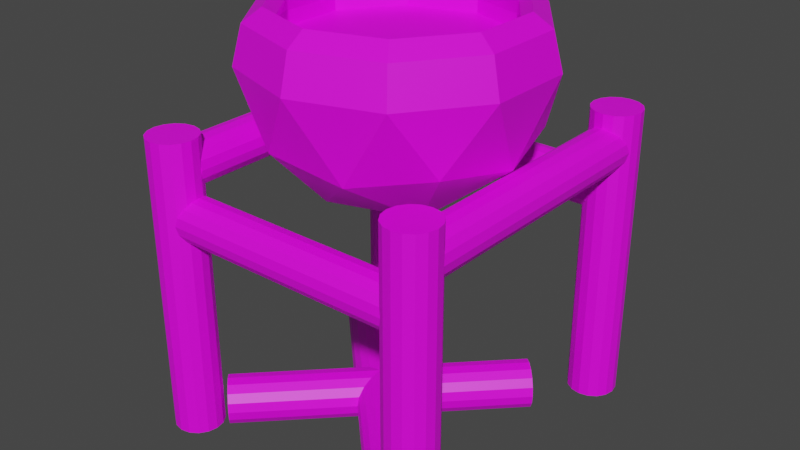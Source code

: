 # Source: SoupPot.blend  (saved by Blender 2.83.19; exported with 4.5.12 LTS)
import bpy
from mathutils import Matrix  # noqa: F401  (used for matrix-valued properties, if any)

bpy.ops.wm.read_factory_settings(use_empty=True)
scene = bpy.context.scene
scene.name = 'Scene'

# ---- collections
col_collection = bpy.data.collections.new('Collection'); scene.collection.children.link(col_collection)

# ---- images (referenced by path relative to the original .blend; pixels are not part of the script)
import os
ASSET_DIR = os.environ.get("B2B_ASSET_DIR", "")  # directory of the original .blend (textures are referenced by path, not embedded)
HERE = os.path.dirname(os.path.abspath(__file__))  # packed textures are extracted next to this script under _unpacked/

def load_image(name, relpath, width, height, colorspace="sRGB"):
    """Load a texture the original file referenced (path relative to the .blend, or extracted next to this script)."""
    p = next((c for c in (os.path.join(HERE, relpath), os.path.join(ASSET_DIR, relpath)) if relpath and os.path.exists(c)), "")
    if p:
        img = bpy.data.images.load(p, check_existing=True)
        img.name = name
    else:  # same state as the original file: an image datablock whose file is absent (Cycles renders it pink)
        img = bpy.data.images.new(name, width, height)
        img.source = "FILE"
        img.filepath = "//" + (relpath or name)
    img.colorspace_settings.name = colorspace
    return img
img_souppotuv_png = load_image('SoupPotUV.png', 'SoupPotUV.png', 1024, 1024, 'sRGB')

# ---- materials (node trees are filled in below, after node groups)
mat_material_001 = bpy.data.materials.new('Material.001')
mat_material_001.use_transparent_shadow = False

# ---- material node trees
mat_material_001.use_nodes = True; mat_material_001.node_tree.nodes.clear()
_N = mat_material_001.node_tree.nodes; _L = mat_material_001.node_tree.links
n0 = _N.new('ShaderNodeBsdfPrincipled'); n0.name = 'Principled BSDF'; n0.location = (10, 300)
n0.distribution = 'GGX'
n0.subsurface_method = 'BURLEY'
n0.inputs[3].default_value = 1.45
n0.inputs[27].default_value = (0.0, 0.0, 0.0, 1.0)
n0.inputs[28].default_value = 1.0
n1 = _N.new('ShaderNodeOutputMaterial'); n1.name = 'Material Output'; n1.location = (300, 300)
n2 = _N.new('ShaderNodeTexImage'); n2.name = 'Image Texture'; n2.location = (-280, 275)
n2.image = img_souppotuv_png
_L.new(n0.outputs[0], n1.inputs[0])
_L.new(n2.outputs[0], n0.inputs[0])
n1.is_active_output = True

# ---- world
world_world = bpy.data.worlds.new('World'); scene.world = world_world
world_world.use_nodes = True; world_world.node_tree.nodes.clear()
_N = world_world.node_tree.nodes; _L = world_world.node_tree.links
n0 = _N.new('ShaderNodeOutputWorld'); n0.name = 'World Output'; n0.location = (300, 300)
n1 = _N.new('ShaderNodeBackground'); n1.name = 'Background'; n1.location = (10, 300)
n1.inputs[0].default_value = (0.05088, 0.05088, 0.05088, 1.0)
_L.new(n1.outputs[0], n0.inputs[0])
n0.is_active_output = True
world_world.color = (0.05088, 0.05088, 0.05088)
world_world.use_sun_shadow = False
world_world.sun_shadow_jitter_overblur = 0.0

# ---- meshes
me_cylinder_003 = bpy.data.meshes.new('Cylinder.003')
me_cylinder_003.from_pydata([(-0.9476, -0.998, 0.5991), (0.9586, -0.998, 0.5991), (-0.9476, -0.9386, 0.5873), (0.9586, -0.9386, 0.5873), (-0.9476, -0.8882, 0.5536), (0.9586, -0.8882, 0.5536), (-0.9476, -0.8545, 0.5032), (0.9586, -0.8545, 0.5032), (-0.9476, -0.8427, 0.4438), (0.9586, -0.8427, 0.4438), (-0.9476, -0.8545, 0.3843), (0.9586, -0.8545, 0.3843), (-0.9476, -0.8882, 0.334), (0.9586, -0.8882, 0.334), (-0.9476, -0.9386, 0.3003), (0.9586, -0.9386, 0.3003), (-0.9476, -0.998, 0.2885), (0.9586, -0.998, 0.2885), (-0.9476, -1.057, 0.3003), (0.9586, -1.057, 0.3003), (-0.9476, -1.108, 0.334), (0.9586, -1.108, 0.334), (-0.9476, -1.142, 0.3843), (0.9586, -1.142, 0.3843), (-0.9476, -1.153, 0.4438), (0.9586, -1.153, 0.4438), (-0.9476, -1.142, 0.5032), (0.9586, -1.142, 0.5032), (-0.9476, -1.108, 0.5536), (0.9586, -1.108, 0.5536), (-0.9476, -1.057, 0.5873), (0.9586, -1.057, 0.5873), (-4.657e-10, 1.192e-07, 0.427), (0.7236, -0.5257, 0.9798), (-0.2764, -0.8506, 0.9798), (-0.8944, 1.192e-07, 0.9798), (-0.2764, 0.8506, 0.9798), (0.7236, 0.5257, 0.9798), (-0.1625, -0.5, 0.5764), (0.4253, -0.309, 0.5764), (0.2629, -0.809, 0.9013), (0.8506, 1.192e-07, 0.9013), (0.4253, 0.309, 0.5764), (-0.5257, 1.192e-07, 0.5764), (-0.6882, -0.5, 0.9013), (-0.1625, 0.5, 0.5764), (-0.6882, 0.5, 0.9013), (0.2629, 0.809, 0.9013), (0.9511, -0.309, 1.427), (0.9511, 0.309, 1.427), (-4.657e-10, -1.0, 1.427), (0.5878, -0.809, 1.427), (-0.9511, -0.309, 1.427), (-0.5878, -0.809, 1.427), (-0.5878, 0.809, 1.427), (-0.9511, 0.309, 1.427), (0.5878, 0.809, 1.427), (-4.657e-10, 1.0, 1.427), (0.8885, -0.2887, 1.681), (0.8885, 0.2887, 1.681), (-9.313e-10, -0.9343, 1.681), (0.5491, -0.7558, 1.681), (-0.8885, -0.2887, 1.681), (-0.5491, -0.7558, 1.681), (-0.5491, 0.7558, 1.681), (-0.8885, 0.2887, 1.681), (0.5491, 0.7558, 1.681), (-4.657e-10, 0.9343, 1.681), (0.7685, -0.2497, 1.769), (0.7685, 0.2497, 1.769), (-4.657e-10, -0.808, 1.769), (0.475, -0.6537, 1.769), (-0.7685, -0.2497, 1.769), (-0.475, -0.6537, 1.769), (-0.475, 0.6537, 1.769), (-0.7685, 0.2497, 1.769), (0.475, 0.6537, 1.769), (-4.657e-10, 0.808, 1.769), (0.7054, -0.2292, 1.696), (0.7054, 0.2292, 1.696), (-4.657e-10, -0.7417, 1.696), (0.436, -0.6, 1.696), (-0.7054, -0.2292, 1.696), (-0.436, -0.6, 1.696), (-0.436, 0.6, 1.696), (-0.7054, 0.2292, 1.696), (0.436, 0.6, 1.696), (-4.657e-10, 0.7417, 1.696), (0.7428, -0.2414, 1.593), (0.7428, 0.2414, 1.593), (-4.657e-10, -0.7811, 1.593), (0.4591, -0.6319, 1.593), (-0.7428, -0.2414, 1.593), (-0.4591, -0.6319, 1.593), (-0.4591, 0.6319, 1.593), (-0.7428, 0.2414, 1.593), (0.4591, 0.6319, 1.593), (-4.657e-10, 0.7811, 1.593), (0.7428, -0.2414, 1.497), (0.7428, 0.2414, 1.497), (-4.657e-10, -0.7811, 1.497), (0.4591, -0.6319, 1.497), (-0.7428, -0.2414, 1.497), (-0.4591, -0.6319, 1.497), (-0.4591, 0.6319, 1.497), (-0.7428, 0.2414, 1.497), (0.4591, 0.6319, 1.497), (-9.313e-10, 0.7811, 1.497), (0.9317, 0.9531, 0.9177), (0.9317, -0.9531, 0.9177), (0.9911, 0.9531, 0.9059), (0.9911, -0.9531, 0.9059), (1.042, 0.9531, 0.8722), (1.042, -0.9531, 0.8722), (1.075, 0.9531, 0.8218), (1.075, -0.9531, 0.8218), (1.087, 0.9531, 0.7624), (1.087, -0.9531, 0.7624), (1.075, 0.9531, 0.703), (1.075, -0.9531, 0.703), (1.042, 0.9531, 0.6526), (1.042, -0.9531, 0.6526), (0.9911, 0.9531, 0.6189), (0.9911, -0.9531, 0.6189), (0.9317, 0.9531, 0.6071), (0.9317, -0.9531, 0.6071), (0.8723, 0.9531, 0.6189), (0.8723, -0.9531, 0.6189), (0.8219, 0.9531, 0.6526), (0.8219, -0.9531, 0.6526), (0.7882, 0.9531, 0.703), (0.7882, -0.9531, 0.703), (0.7764, 0.9531, 0.7624), (0.7764, -0.9531, 0.7624), (0.7882, 0.9531, 0.8218), (0.7882, -0.9531, 0.8218), (0.8219, 0.9531, 0.8722), (0.8219, -0.9531, 0.8722), (0.8723, 0.9531, 0.9059), (0.8723, -0.9531, 0.9059), (-0.9207, 0.9531, 0.9177), (-0.9207, -0.9531, 0.9177), (-0.8613, 0.9531, 0.9059), (-0.8613, -0.9531, 0.9059), (-0.8109, 0.9531, 0.8722), (-0.8109, -0.9531, 0.8722), (-0.7772, 0.9531, 0.8218), (-0.7772, -0.9531, 0.8218), (-0.7654, 0.9531, 0.7624), (-0.7654, -0.9531, 0.7624), (-0.7772, 0.9531, 0.703), (-0.7772, -0.9531, 0.703), (-0.8109, 0.9531, 0.6526), (-0.8109, -0.9531, 0.6526), (-0.8613, 0.9531, 0.6189), (-0.8613, -0.9531, 0.6189), (-0.9207, 0.9531, 0.6071), (-0.9207, -0.9531, 0.6071), (-0.9801, 0.9531, 0.6189), (-0.9801, -0.9531, 0.6189), (-1.031, 0.9531, 0.6526), (-1.031, -0.9531, 0.6526), (-1.064, 0.9531, 0.703), (-1.064, -0.9531, 0.703), (-1.076, 0.9531, 0.7624), (-1.076, -0.9531, 0.7624), (-1.064, 0.9531, 0.8218), (-1.064, -0.9531, 0.8218), (-1.031, 0.9531, 0.8722), (-1.031, -0.9531, 0.8722), (-0.9801, 0.9531, 0.9059), (-0.9801, -0.9531, 0.9059), (-0.9476, 1.017, 0.5991), (0.9586, 1.017, 0.5991), (-0.9476, 1.077, 0.5873), (0.9586, 1.077, 0.5873), (-0.9476, 1.127, 0.5536), (0.9586, 1.127, 0.5536), (-0.9476, 1.161, 0.5032), (0.9586, 1.161, 0.5032), (-0.9476, 1.172, 0.4438), (0.9586, 1.172, 0.4438), (-0.9476, 1.161, 0.3843), (0.9586, 1.161, 0.3843), (-0.9476, 1.127, 0.334), (0.9586, 1.127, 0.334), (-0.9476, 1.077, 0.3003), (0.9586, 1.077, 0.3003), (-0.9476, 1.017, 0.2885), (0.9586, 1.017, 0.2885), (-0.9476, 0.9577, 0.3003), (0.9586, 0.9577, 0.3003), (-0.9476, 0.9073, 0.334), (0.9586, 0.9073, 0.334), (-0.9476, 0.8736, 0.3843), (0.9586, 0.8736, 0.3843), (-0.9476, 0.8618, 0.4438), (0.9586, 0.8618, 0.4438), (-0.9476, 0.8736, 0.5032), (0.9586, 0.8736, 0.5032), (-0.9476, 0.9073, 0.5536), (0.9586, 0.9073, 0.5536), (-0.9476, 0.9577, 0.5873), (0.9586, 0.9577, 0.5873), (1.105, 1.022, 1.015), (1.105, 1.022, -1.088), (1.092, 1.087, 1.015), (1.092, 1.087, -1.088), (1.055, 1.143, 1.015), (1.055, 1.143, -1.088), (0.9994, 1.18, 1.015), (0.9994, 1.18, -1.088), (0.9338, 1.193, 1.015), (0.9338, 1.193, -1.088), (0.8683, 1.18, 1.015), (0.8683, 1.18, -1.088), (0.8127, 1.143, 1.015), (0.8127, 1.143, -1.088), (0.7756, 1.087, 1.015), (0.7756, 1.087, -1.088), (0.7625, 1.022, 1.015), (0.7625, 1.022, -1.088), (0.7756, 0.9561, 1.015), (0.7756, 0.9561, -1.088), (0.8127, 0.9005, 1.015), (0.8127, 0.9005, -1.088), (0.8683, 0.8634, 1.015), (0.8683, 0.8634, -1.088), (0.9338, 0.8503, 1.015), (0.9338, 0.8503, -1.088), (0.9994, 0.8634, 1.015), (0.9994, 0.8634, -1.088), (1.055, 0.9005, 1.015), (1.055, 0.9005, -1.088), (1.092, 0.9561, 1.015), (1.092, 0.9561, -1.088), (1.105, -1.022, 1.015), (1.105, -1.022, -1.088), (1.092, -0.9561, 1.015), (1.092, -0.9561, -1.088), (1.055, -0.9005, 1.015), (1.055, -0.9005, -1.088), (0.9994, -0.8634, 1.015), (0.9994, -0.8634, -1.088), (0.9338, -0.8503, 1.015), (0.9338, -0.8503, -1.088), (0.8683, -0.8634, 1.015), (0.8683, -0.8634, -1.088), (0.8127, -0.9005, 1.015), (0.8127, -0.9005, -1.088), (0.7756, -0.9561, 1.015), (0.7756, -0.9561, -1.088), (0.7625, -1.022, 1.015), (0.7625, -1.022, -1.088), (0.7756, -1.087, 1.015), (0.7756, -1.087, -1.088), (0.8127, -1.143, 1.015), (0.8127, -1.143, -1.088), (0.8683, -1.18, 1.015), (0.8683, -1.18, -1.088), (0.9338, -1.193, 1.015), (0.9338, -1.193, -1.088), (0.9994, -1.18, 1.015), (0.9994, -1.18, -1.088), (1.055, -1.143, 1.015), (1.055, -1.143, -1.088), (1.092, -1.087, 1.015), (1.092, -1.087, -1.088), (-0.7563, 1.022, 0.9846), (-0.7563, 1.022, -1.118), (-0.7694, 1.087, 0.9846), (-0.7694, 1.087, -1.118), (-0.8065, 1.143, 0.9846), (-0.8065, 1.143, -1.118), (-0.8621, 1.18, 0.9846), (-0.8621, 1.18, -1.118), (-0.9277, 1.193, 0.9846), (-0.9277, 1.193, -1.118), (-0.9932, 1.18, 0.9846), (-0.9932, 1.18, -1.118), (-1.049, 1.143, 0.9846), (-1.049, 1.143, -1.118), (-1.086, 1.087, 0.9846), (-1.086, 1.087, -1.118), (-1.099, 1.022, 0.9846), (-1.099, 1.022, -1.118), (-1.086, 0.9561, 0.9846), (-1.086, 0.9561, -1.118), (-1.049, 0.9005, 0.9846), (-1.049, 0.9005, -1.118), (-0.9932, 0.8634, 0.9846), (-0.9932, 0.8634, -1.118), (-0.9277, 0.8503, 0.9846), (-0.9277, 0.8503, -1.118), (-0.8621, 0.8634, 0.9846), (-0.8621, 0.8634, -1.118), (-0.8065, 0.9005, 0.9846), (-0.8065, 0.9005, -1.118), (-0.7694, 0.9561, 0.9846), (-0.7694, 0.9561, -1.118), (-0.7563, -1.022, 0.9846), (-0.7563, -1.022, -1.118), (-0.7694, -0.9561, 0.9846), (-0.7694, -0.9561, -1.118), (-0.8065, -0.9005, 0.9846), (-0.8065, -0.9005, -1.118), (-0.8621, -0.8634, 0.9846), (-0.8621, -0.8634, -1.118), (-0.9277, -0.8503, 0.9846), (-0.9277, -0.8503, -1.118), (-0.9932, -0.8634, 0.9846), (-0.9932, -0.8634, -1.118), (-1.049, -0.9005, 0.9846), (-1.049, -0.9005, -1.118), (-1.086, -0.9561, 0.9846), (-1.086, -0.9561, -1.118), (-1.099, -1.022, 0.9846), (-1.099, -1.022, -1.118), (-1.086, -1.087, 0.9846), (-1.086, -1.087, -1.118), (-1.049, -1.143, 0.9846), (-1.049, -1.143, -1.118), (-0.9932, -1.18, 0.9846), (-0.9932, -1.18, -1.118), (-0.9277, -1.193, 0.9846), (-0.9277, -1.193, -1.118), (-0.8621, -1.18, 0.9846), (-0.8621, -1.18, -1.118), (-0.8065, -1.143, 0.9846), (-0.8065, -1.143, -1.118), (-0.7694, -1.087, 0.9846), (-0.7694, -1.087, -1.118), (0.7377, -0.6818, -1.052), (-0.7491, 0.805, -1.052), (0.7285, -0.691, -0.9864), (-0.7583, 0.7958, -0.9864), (0.7022, -0.7172, -0.9308), (-0.7846, 0.7695, -0.9308), (0.6629, -0.7565, -0.8937), (-0.8239, 0.7302, -0.8937), (0.6166, -0.8029, -0.8806), (-0.8702, 0.6839, -0.8806), (0.5702, -0.8493, -0.8937), (-0.9166, 0.6375, -0.8937), (0.5309, -0.8886, -0.9308), (-0.9559, 0.5982, -0.9308), (0.5046, -0.9148, -0.9864), (-0.9821, 0.5719, -0.9864), (0.4954, -0.924, -1.052), (-0.9914, 0.5627, -1.052), (0.5046, -0.9148, -1.118), (-0.9821, 0.5719, -1.118), (0.5309, -0.8886, -1.173), (-0.9559, 0.5982, -1.173), (0.5702, -0.8493, -1.21), (-0.9166, 0.6375, -1.21), (0.6166, -0.8029, -1.223), (-0.8702, 0.6839, -1.223), (0.6629, -0.7565, -1.21), (-0.8239, 0.7302, -1.21), (0.7022, -0.7172, -1.173), (-0.7846, 0.7695, -1.173), (0.7285, -0.691, -1.118), (-0.7583, 0.7958, -1.118), (0.4954, 0.805, -1.052), (-0.9914, -0.6818, -1.052), (0.5046, 0.7958, -0.9864), (-0.9821, -0.691, -0.9864), (0.5309, 0.7695, -0.9308), (-0.9559, -0.7172, -0.9308), (0.5702, 0.7302, -0.8937), (-0.9166, -0.7565, -0.8937), (0.6166, 0.6839, -0.8806), (-0.8702, -0.8029, -0.8806), (0.6629, 0.6375, -0.8937), (-0.8239, -0.8493, -0.8937), (0.7022, 0.5982, -0.9308), (-0.7846, -0.8886, -0.9308), (0.7285, 0.5719, -0.9864), (-0.7583, -0.9148, -0.9864), (0.7377, 0.5627, -1.052), (-0.7491, -0.924, -1.052), (0.7285, 0.5719, -1.118), (-0.7583, -0.9148, -1.118), (0.7022, 0.5982, -1.173), (-0.7846, -0.8886, -1.173), (0.6629, 0.6375, -1.21), (-0.8239, -0.8493, -1.21), (0.6166, 0.6839, -1.223), (-0.8702, -0.8029, -1.223), (0.5702, 0.7302, -1.21), (-0.9166, -0.7565, -1.21), (0.5309, 0.7695, -1.173), (-0.9559, -0.7172, -1.173), (0.5046, 0.7958, -1.118), (-0.9821, -0.691, -1.118)], [], [(0, 1, 3, 2), (2, 3, 5, 4), (4, 5, 7, 6), (6, 7, 9, 8), (8, 9, 11, 10), (10, 11, 13, 12), (12, 13, 15, 14), (14, 15, 17, 16), (16, 17, 19, 18), (18, 19, 21, 20), (20, 21, 23, 22), (22, 23, 25, 24), (24, 25, 27, 26), (26, 27, 29, 28), (3, 1, 31, 29, 27, 25, 23, 21, 19, 17, 15, 13, 11, 9, 7, 5), (28, 29, 31, 30), (30, 31, 1, 0), (0, 2, 4, 6, 8, 10, 12, 14, 16, 18, 20, 22, 24, 26, 28, 30), (32, 39, 38), (33, 39, 41), (32, 38, 43), (32, 43, 45), (32, 45, 42), (33, 41, 48), (34, 40, 50), (35, 44, 52), (36, 46, 54), (37, 47, 56), (33, 48, 51), (34, 50, 53), (35, 52, 55), (36, 54, 57), (37, 56, 49), (56, 47, 57), (47, 36, 57), (54, 46, 55), (46, 35, 55), (52, 44, 53), (44, 34, 53), (50, 40, 51), (40, 33, 51), (48, 41, 49), (41, 37, 49), (42, 47, 37), (42, 45, 47), (45, 36, 47), (45, 46, 36), (45, 43, 46), (43, 35, 46), (43, 44, 35), (43, 38, 44), (38, 34, 44), (41, 42, 37), (41, 39, 42), (39, 32, 42), (38, 40, 34), (38, 39, 40), (39, 33, 40), (54, 55, 65, 64), (56, 57, 67, 66), (55, 52, 62, 65), (53, 50, 60, 63), (48, 49, 59, 58), (49, 56, 66, 59), (50, 51, 61, 60), (51, 48, 58, 61), (52, 53, 63, 62), (57, 54, 64, 67), (62, 63, 73, 72), (61, 58, 68, 71), (67, 64, 74, 77), (60, 61, 71, 70), (66, 67, 77, 76), (65, 62, 72, 75), (58, 59, 69, 68), (64, 65, 75, 74), (63, 60, 70, 73), (59, 66, 76, 69), (71, 68, 78, 81), (77, 74, 84, 87), (70, 71, 81, 80), (76, 77, 87, 86), (75, 72, 82, 85), (68, 69, 79, 78), (74, 75, 85, 84), (73, 70, 80, 83), (69, 76, 86, 79), (72, 73, 83, 82), (87, 84, 94, 97), (80, 81, 91, 90), (86, 87, 97, 96), (85, 82, 92, 95), (78, 79, 89, 88), (84, 85, 95, 94), (83, 80, 90, 93), (79, 86, 96, 89), (82, 83, 93, 92), (81, 78, 88, 91), (89, 96, 106, 99), (92, 93, 103, 102), (91, 88, 98, 101), (97, 94, 104, 107), (90, 91, 101, 100), (96, 97, 107, 106), (95, 92, 102, 105), (88, 89, 99, 98), (94, 95, 105, 104), (93, 90, 100, 103), (99, 106, 107, 104, 105, 102, 103, 100, 101, 98), (108, 109, 111, 110), (110, 111, 113, 112), (112, 113, 115, 114), (114, 115, 117, 116), (116, 117, 119, 118), (118, 119, 121, 120), (120, 121, 123, 122), (122, 123, 125, 124), (124, 125, 127, 126), (126, 127, 129, 128), (128, 129, 131, 130), (130, 131, 133, 132), (132, 133, 135, 134), (134, 135, 137, 136), (111, 109, 139, 137, 135, 133, 131, 129, 127, 125, 123, 121, 119, 117, 115, 113), (136, 137, 139, 138), (138, 139, 109, 108), (108, 110, 112, 114, 116, 118, 120, 122, 124, 126, 128, 130, 132, 134, 136, 138), (140, 141, 143, 142), (142, 143, 145, 144), (144, 145, 147, 146), (146, 147, 149, 148), (148, 149, 151, 150), (150, 151, 153, 152), (152, 153, 155, 154), (154, 155, 157, 156), (156, 157, 159, 158), (158, 159, 161, 160), (160, 161, 163, 162), (162, 163, 165, 164), (164, 165, 167, 166), (166, 167, 169, 168), (143, 141, 171, 169, 167, 165, 163, 161, 159, 157, 155, 153, 151, 149, 147, 145), (168, 169, 171, 170), (170, 171, 141, 140), (140, 142, 144, 146, 148, 150, 152, 154, 156, 158, 160, 162, 164, 166, 168, 170), (172, 173, 175, 174), (174, 175, 177, 176), (176, 177, 179, 178), (178, 179, 181, 180), (180, 181, 183, 182), (182, 183, 185, 184), (184, 185, 187, 186), (186, 187, 189, 188), (188, 189, 191, 190), (190, 191, 193, 192), (192, 193, 195, 194), (194, 195, 197, 196), (196, 197, 199, 198), (198, 199, 201, 200), (175, 173, 203, 201, 199, 197, 195, 193, 191, 189, 187, 185, 183, 181, 179, 177), (200, 201, 203, 202), (202, 203, 173, 172), (172, 174, 176, 178, 180, 182, 184, 186, 188, 190, 192, 194, 196, 198, 200, 202), (204, 205, 207, 206), (206, 207, 209, 208), (208, 209, 211, 210), (210, 211, 213, 212), (212, 213, 215, 214), (214, 215, 217, 216), (216, 217, 219, 218), (218, 219, 221, 220), (220, 221, 223, 222), (222, 223, 225, 224), (224, 225, 227, 226), (226, 227, 229, 228), (228, 229, 231, 230), (230, 231, 233, 232), (207, 205, 235, 233, 231, 229, 227, 225, 223, 221, 219, 217, 215, 213, 211, 209), (232, 233, 235, 234), (234, 235, 205, 204), (204, 206, 208, 210, 212, 214, 216, 218, 220, 222, 224, 226, 228, 230, 232, 234), (236, 237, 239, 238), (238, 239, 241, 240), (240, 241, 243, 242), (242, 243, 245, 244), (244, 245, 247, 246), (246, 247, 249, 248), (248, 249, 251, 250), (250, 251, 253, 252), (252, 253, 255, 254), (254, 255, 257, 256), (256, 257, 259, 258), (258, 259, 261, 260), (260, 261, 263, 262), (262, 263, 265, 264), (239, 237, 267, 265, 263, 261, 259, 257, 255, 253, 251, 249, 247, 245, 243, 241), (264, 265, 267, 266), (266, 267, 237, 236), (236, 238, 240, 242, 244, 246, 248, 250, 252, 254, 256, 258, 260, 262, 264, 266), (268, 269, 271, 270), (270, 271, 273, 272), (272, 273, 275, 274), (274, 275, 277, 276), (276, 277, 279, 278), (278, 279, 281, 280), (280, 281, 283, 282), (282, 283, 285, 284), (284, 285, 287, 286), (286, 287, 289, 288), (288, 289, 291, 290), (290, 291, 293, 292), (292, 293, 295, 294), (294, 295, 297, 296), (271, 269, 299, 297, 295, 293, 291, 289, 287, 285, 283, 281, 279, 277, 275, 273), (296, 297, 299, 298), (298, 299, 269, 268), (268, 270, 272, 274, 276, 278, 280, 282, 284, 286, 288, 290, 292, 294, 296, 298), (300, 301, 303, 302), (302, 303, 305, 304), (304, 305, 307, 306), (306, 307, 309, 308), (308, 309, 311, 310), (310, 311, 313, 312), (312, 313, 315, 314), (314, 315, 317, 316), (316, 317, 319, 318), (318, 319, 321, 320), (320, 321, 323, 322), (322, 323, 325, 324), (324, 325, 327, 326), (326, 327, 329, 328), (303, 301, 331, 329, 327, 325, 323, 321, 319, 317, 315, 313, 311, 309, 307, 305), (328, 329, 331, 330), (330, 331, 301, 300), (300, 302, 304, 306, 308, 310, 312, 314, 316, 318, 320, 322, 324, 326, 328, 330), (332, 333, 335, 334), (334, 335, 337, 336), (336, 337, 339, 338), (338, 339, 341, 340), (340, 341, 343, 342), (342, 343, 345, 344), (344, 345, 347, 346), (346, 347, 349, 348), (348, 349, 351, 350), (350, 351, 353, 352), (352, 353, 355, 354), (354, 355, 357, 356), (356, 357, 359, 358), (358, 359, 361, 360), (335, 333, 363, 361, 359, 357, 355, 353, 351, 349, 347, 345, 343, 341, 339, 337), (360, 361, 363, 362), (362, 363, 333, 332), (332, 334, 336, 338, 340, 342, 344, 346, 348, 350, 352, 354, 356, 358, 360, 362), (364, 365, 367, 366), (366, 367, 369, 368), (368, 369, 371, 370), (370, 371, 373, 372), (372, 373, 375, 374), (374, 375, 377, 376), (376, 377, 379, 378), (378, 379, 381, 380), (380, 381, 383, 382), (382, 383, 385, 384), (384, 385, 387, 386), (386, 387, 389, 388), (388, 389, 391, 390), (390, 391, 393, 392), (367, 365, 395, 393, 391, 389, 387, 385, 383, 381, 379, 377, 375, 373, 371, 369), (392, 393, 395, 394), (394, 395, 365, 364), (364, 366, 368, 370, 372, 374, 376, 378, 380, 382, 384, 386, 388, 390, 392, 394)])
_uv = me_cylinder_003.uv_layers.new(name='UVMap')
_uv.uv.foreach_set('vector', [0.3513, 0.5246, 0.3513, 0.5346, 0.35, 0.5346, 0.35, 0.5246, 0.35, 0.5246, 0.35, 0.5346, 0.3488, 0.5346, 0.3488, 0.5246, 0.3488, 0.5246, 0.3488, 0.5346, 0.3475, 0.5346, 0.3475, 0.5246, 0.3475, 0.5246, 0.3475, 0.5346, 0.3463, 0.5346, 0.3463, 0.5246, 0.3463, 0.5246, 0.3463, 0.5346, 0.345, 0.5346, 0.345, 0.5246, 0.345, 0.5246, 0.345, 0.5346, 0.3438, 0.5346, 0.3438, 0.5246, 0.3438, 0.5246, 0.3438, 0.5346, 0.3425, 0.5346, 0.3425, 0.5246, 0.3425, 0.5246, 0.3425, 0.5346, 0.3412, 0.5346, 0.3412, 0.5246, 0.3412, 0.5246, 0.3412, 0.5346, 0.34, 0.5346, 0.34, 0.5246, 0.34, 0.5246, 0.34, 0.5346, 0.3387, 0.5346, 0.3387, 0.5246, 0.3387, 0.5246, 0.3387, 0.5346, 0.3375, 0.5346, 0.3375, 0.5246, 0.3375, 0.5246, 0.3375, 0.5346, 0.3362, 0.5346, 0.3362, 0.5246, 0.3362, 0.5246, 0.3362, 0.5346, 0.335, 0.5346, 0.335, 0.5246, 0.335, 0.5246, 0.335, 0.5346, 0.3337, 0.5346, 0.3337, 0.5246, 0.3381, 0.524, 0.3362, 0.5244, 0.3344, 0.524, 0.3328, 0.523, 0.3318, 0.5214, 0.3314, 0.5196, 0.3318, 0.5177, 0.3328, 0.5161, 0.3344, 0.5151, 0.3362, 0.5147, 0.3381, 0.5151, 0.3396, 0.5161, 0.3407, 0.5177, 0.341, 0.5196, 0.3407, 0.5214, 0.3396, 0.523, 0.3337, 0.5246, 0.3337, 0.5346, 0.3324, 0.5346, 0.3324, 0.5246, 0.3324, 0.5246, 0.3324, 0.5346, 0.3312, 0.5346, 0.3312, 0.5246, 0.3463, 0.5244, 0.3481, 0.524, 0.3497, 0.523, 0.3507, 0.5214, 0.3511, 0.5196, 0.3507, 0.5177, 0.3497, 0.5161, 0.3481, 0.5151, 0.3463, 0.5147, 0.3444, 0.5151, 0.3429, 0.5161, 0.3418, 0.5177, 0.3414, 0.5196, 0.3418, 0.5214, 0.3429, 0.523, 0.3444, 0.524, 0.9549, 0.3672, 0.9555, 0.3673, 0.9551, 0.3678, 0.9562, 0.3673, 0.9555, 0.3673, 0.9558, 0.3666, 0.9549, 0.3672, 0.9551, 0.3678, 0.9545, 0.3676, 0.9549, 0.3672, 0.9545, 0.3676, 0.9545, 0.3669, 0.9549, 0.3672, 0.9545, 0.3669, 0.9551, 0.3667, 0.9562, 0.3673, 0.9558, 0.3666, 0.9569, 0.3666, 0.9553, 0.3684, 0.9558, 0.3679, 0.9561, 0.3689, 0.9539, 0.368, 0.9546, 0.3683, 0.9537, 0.3689, 0.9539, 0.3665, 0.9538, 0.3672, 0.953, 0.3666, 0.9553, 0.3661, 0.9546, 0.3662, 0.9549, 0.3652, 0.9562, 0.3673, 0.9569, 0.3666, 0.9569, 0.3679, 0.9553, 0.3684, 0.9561, 0.3689, 0.9549, 0.3693, 0.9539, 0.368, 0.9537, 0.3689, 0.953, 0.3679, 0.9539, 0.3665, 0.953, 0.3666, 0.9537, 0.3656, 0.9553, 0.3661, 0.9549, 0.3652, 0.9561, 0.3656, 0.9549, 0.3652, 0.9546, 0.3662, 0.9537, 0.3656, 0.9546, 0.3662, 0.9539, 0.3665, 0.9537, 0.3656, 0.953, 0.3666, 0.9538, 0.3672, 0.953, 0.3679, 0.9538, 0.3672, 0.9539, 0.368, 0.953, 0.3679, 0.9537, 0.3689, 0.9546, 0.3683, 0.9549, 0.3693, 0.9546, 0.3683, 0.9553, 0.3684, 0.9549, 0.3693, 0.9561, 0.3689, 0.9558, 0.3679, 0.9569, 0.3679, 0.9558, 0.3679, 0.9562, 0.3673, 0.9569, 0.3679, 0.9569, 0.3666, 0.9558, 0.3666, 0.9561, 0.3656, 0.9558, 0.3666, 0.9553, 0.3661, 0.9561, 0.3656, 0.9551, 0.3667, 0.9546, 0.3662, 0.9553, 0.3661, 0.9551, 0.3667, 0.9545, 0.3669, 0.9546, 0.3662, 0.9545, 0.3669, 0.9539, 0.3665, 0.9546, 0.3662, 0.9545, 0.3669, 0.9538, 0.3672, 0.9539, 0.3665, 0.9545, 0.3669, 0.9545, 0.3676, 0.9538, 0.3672, 0.9545, 0.3676, 0.9539, 0.368, 0.9538, 0.3672, 0.9545, 0.3676, 0.9546, 0.3683, 0.9539, 0.368, 0.9545, 0.3676, 0.9551, 0.3678, 0.9546, 0.3683, 0.9551, 0.3678, 0.9553, 0.3684, 0.9546, 0.3683, 0.9558, 0.3666, 0.9551, 0.3667, 0.9553, 0.3661, 0.9558, 0.3666, 0.9555, 0.3673, 0.9551, 0.3667, 0.9555, 0.3673, 0.9549, 0.3672, 0.9551, 0.3667, 0.9551, 0.3678, 0.9558, 0.3679, 0.9553, 0.3684, 0.9551, 0.3678, 0.9555, 0.3673, 0.9558, 0.3679, 0.9555, 0.3673, 0.9562, 0.3673, 0.9558, 0.3679, 0.953, 0.3666, 0.953, 0.3679, 0.9523, 0.3681, 0.9523, 0.3664, 0.9549, 0.3652, 0.9537, 0.3656, 0.9533, 0.365, 0.9549, 0.3645, 0.953, 0.3679, 0.9537, 0.3689, 0.9533, 0.3695, 0.9523, 0.3681, 0.9549, 0.3693, 0.9561, 0.3689, 0.9566, 0.3695, 0.9549, 0.37, 0.9569, 0.3666, 0.9561, 0.3656, 0.9565, 0.365, 0.9576, 0.3664, 0.9561, 0.3656, 0.9549, 0.3652, 0.9549, 0.3645, 0.9565, 0.365, 0.9561, 0.3689, 0.9569, 0.3679, 0.9576, 0.3681, 0.9566, 0.3695, 0.9569, 0.3679, 0.9569, 0.3666, 0.9576, 0.3664, 0.9576, 0.3681, 0.9537, 0.3689, 0.9549, 0.3693, 0.9549, 0.37, 0.9533, 0.3695, 0.9537, 0.3656, 0.953, 0.3666, 0.9523, 0.3664, 0.9533, 0.365, 0.9533, 0.3695, 0.9549, 0.37, 0.9549, 0.3706, 0.953, 0.37, 0.9576, 0.3681, 0.9576, 0.3664, 0.9581, 0.3662, 0.9581, 0.3683, 0.9533, 0.365, 0.9523, 0.3664, 0.9517, 0.3662, 0.953, 0.3645, 0.9566, 0.3695, 0.9576, 0.3681, 0.9581, 0.3683, 0.9569, 0.37, 0.9549, 0.3645, 0.9533, 0.365, 0.953, 0.3645, 0.9549, 0.3639, 0.9523, 0.3681, 0.9533, 0.3695, 0.953, 0.37, 0.9517, 0.3683, 0.9576, 0.3664, 0.9565, 0.365, 0.9569, 0.3645, 0.9581, 0.3662, 0.9523, 0.3664, 0.9523, 0.3681, 0.9517, 0.3683, 0.9517, 0.3662, 0.9549, 0.37, 0.9566, 0.3695, 0.9569, 0.37, 0.9549, 0.3706, 0.9565, 0.365, 0.9549, 0.3645, 0.9549, 0.3639, 0.9569, 0.3645, 0.9581, 0.3683, 0.9581, 0.3662, 0.9585, 0.3661, 0.9585, 0.3684, 0.953, 0.3645, 0.9517, 0.3662, 0.9513, 0.3661, 0.9527, 0.3642, 0.9569, 0.37, 0.9581, 0.3683, 0.9585, 0.3684, 0.9572, 0.3703, 0.9549, 0.3639, 0.953, 0.3645, 0.9527, 0.3642, 0.9549, 0.3634, 0.9517, 0.3683, 0.953, 0.37, 0.9527, 0.3703, 0.9513, 0.3684, 0.9581, 0.3662, 0.9569, 0.3645, 0.9572, 0.3642, 0.9585, 0.3661, 0.9517, 0.3662, 0.9517, 0.3683, 0.9513, 0.3684, 0.9513, 0.3661, 0.9549, 0.3706, 0.9569, 0.37, 0.9572, 0.3703, 0.9549, 0.3711, 0.9569, 0.3645, 0.9549, 0.3639, 0.9549, 0.3634, 0.9572, 0.3642, 0.953, 0.37, 0.9549, 0.3706, 0.9549, 0.3711, 0.9527, 0.3703, 0.9527, 0.3642, 0.9513, 0.3661, 0.9507, 0.3659, 0.9523, 0.3637, 0.9572, 0.3703, 0.9585, 0.3684, 0.9591, 0.3686, 0.9575, 0.3708, 0.9549, 0.3634, 0.9527, 0.3642, 0.9523, 0.3637, 0.9549, 0.3628, 0.9513, 0.3684, 0.9527, 0.3703, 0.9523, 0.3708, 0.9507, 0.3686, 0.9585, 0.3661, 0.9572, 0.3642, 0.9575, 0.3637, 0.9591, 0.3659, 0.9513, 0.3661, 0.9513, 0.3684, 0.9507, 0.3686, 0.9507, 0.3659, 0.9549, 0.3711, 0.9572, 0.3703, 0.9575, 0.3708, 0.9549, 0.3717, 0.9572, 0.3642, 0.9549, 0.3634, 0.9549, 0.3628, 0.9575, 0.3637, 0.9527, 0.3703, 0.9549, 0.3711, 0.9549, 0.3717, 0.9523, 0.3708, 0.9585, 0.3684, 0.9585, 0.3661, 0.9591, 0.3659, 0.9591, 0.3686, 0.9575, 0.3637, 0.9549, 0.3628, 0.9549, 0.3622, 0.9579, 0.3632, 0.9523, 0.3708, 0.9549, 0.3717, 0.9549, 0.3723, 0.952, 0.3713, 0.9591, 0.3686, 0.9591, 0.3659, 0.9597, 0.3657, 0.9597, 0.3688, 0.9523, 0.3637, 0.9507, 0.3659, 0.9501, 0.3657, 0.952, 0.3632, 0.9575, 0.3708, 0.9591, 0.3686, 0.9597, 0.3688, 0.9579, 0.3713, 0.9549, 0.3628, 0.9523, 0.3637, 0.952, 0.3632, 0.9549, 0.3622, 0.9507, 0.3686, 0.9523, 0.3708, 0.952, 0.3713, 0.9501, 0.3688, 0.9591, 0.3659, 0.9575, 0.3637, 0.9579, 0.3632, 0.9597, 0.3657, 0.9507, 0.3659, 0.9507, 0.3686, 0.9501, 0.3688, 0.9501, 0.3657, 0.9549, 0.3717, 0.9575, 0.3708, 0.9579, 0.3713, 0.9549, 0.3723, 0.1763, 0.3708, 0.1763, 0.3694, 0.1771, 0.3684, 0.1784, 0.3679, 0.1796, 0.3684, 0.1804, 0.3694, 0.1804, 0.3708, 0.1796, 0.3719, 0.1784, 0.3723, 0.1771, 0.3719, 0.3513, 0.5246, 0.3513, 0.5346, 0.35, 0.5346, 0.35, 0.5246, 0.35, 0.5246, 0.35, 0.5346, 0.3488, 0.5346, 0.3488, 0.5246, 0.3488, 0.5246, 0.3488, 0.5346, 0.3475, 0.5346, 0.3475, 0.5246, 0.3475, 0.5246, 0.3475, 0.5346, 0.3463, 0.5346, 0.3463, 0.5246, 0.3463, 0.5246, 0.3463, 0.5346, 0.345, 0.5346, 0.345, 0.5246, 0.345, 0.5246, 0.345, 0.5346, 0.3438, 0.5346, 0.3438, 0.5246, 0.3438, 0.5246, 0.3438, 0.5346, 0.3425, 0.5346, 0.3425, 0.5246, 0.3425, 0.5246, 0.3425, 0.5346, 0.3412, 0.5346, 0.3412, 0.5246, 0.3412, 0.5246, 0.3412, 0.5346, 0.34, 0.5346, 0.34, 0.5246, 0.34, 0.5246, 0.34, 0.5346, 0.3387, 0.5346, 0.3387, 0.5246, 0.3387, 0.5246, 0.3387, 0.5346, 0.3375, 0.5346, 0.3375, 0.5246, 0.3375, 0.5246, 0.3375, 0.5346, 0.3362, 0.5346, 0.3362, 0.5246, 0.3362, 0.5246, 0.3362, 0.5346, 0.335, 0.5346, 0.335, 0.5246, 0.335, 0.5246, 0.335, 0.5346, 0.3337, 0.5346, 0.3337, 0.5246, 0.3381, 0.524, 0.3362, 0.5244, 0.3344, 0.524, 0.3328, 0.523, 0.3318, 0.5214, 0.3314, 0.5196, 0.3318, 0.5177, 0.3328, 0.5161, 0.3344, 0.5151, 0.3362, 0.5147, 0.3381, 0.5151, 0.3396, 0.5161, 0.3407, 0.5177, 0.341, 0.5196, 0.3407, 0.5214, 0.3396, 0.523, 0.3337, 0.5246, 0.3337, 0.5346, 0.3324, 0.5346, 0.3324, 0.5246, 0.3324, 0.5246, 0.3324, 0.5346, 0.3312, 0.5346, 0.3312, 0.5246, 0.3463, 0.5244, 0.3481, 0.524, 0.3497, 0.523, 0.3507, 0.5214, 0.3511, 0.5196, 0.3507, 0.5177, 0.3497, 0.5161, 0.3481, 0.5151, 0.3463, 0.5147, 0.3444, 0.5151, 0.3429, 0.5161, 0.3418, 0.5177, 0.3414, 0.5196, 0.3418, 0.5214, 0.3429, 0.523, 0.3444, 0.524, 0.3513, 0.5246, 0.3513, 0.5346, 0.35, 0.5346, 0.35, 0.5246, 0.35, 0.5246, 0.35, 0.5346, 0.3488, 0.5346, 0.3488, 0.5246, 0.3488, 0.5246, 0.3488, 0.5346, 0.3475, 0.5346, 0.3475, 0.5246, 0.3475, 0.5246, 0.3475, 0.5346, 0.3463, 0.5346, 0.3463, 0.5246, 0.3463, 0.5246, 0.3463, 0.5346, 0.345, 0.5346, 0.345, 0.5246, 0.345, 0.5246, 0.345, 0.5346, 0.3438, 0.5346, 0.3438, 0.5246, 0.3438, 0.5246, 0.3438, 0.5346, 0.3425, 0.5346, 0.3425, 0.5246, 0.3425, 0.5246, 0.3425, 0.5346, 0.3412, 0.5346, 0.3412, 0.5246, 0.3412, 0.5246, 0.3412, 0.5346, 0.34, 0.5346, 0.34, 0.5246, 0.34, 0.5246, 0.34, 0.5346, 0.3387, 0.5346, 0.3387, 0.5246, 0.3387, 0.5246, 0.3387, 0.5346, 0.3375, 0.5346, 0.3375, 0.5246, 0.3375, 0.5246, 0.3375, 0.5346, 0.3362, 0.5346, 0.3362, 0.5246, 0.3362, 0.5246, 0.3362, 0.5346, 0.335, 0.5346, 0.335, 0.5246, 0.335, 0.5246, 0.335, 0.5346, 0.3337, 0.5346, 0.3337, 0.5246, 0.3381, 0.524, 0.3362, 0.5244, 0.3344, 0.524, 0.3328, 0.523, 0.3318, 0.5214, 0.3314, 0.5196, 0.3318, 0.5177, 0.3328, 0.5161, 0.3344, 0.5151, 0.3362, 0.5147, 0.3381, 0.5151, 0.3396, 0.5161, 0.3407, 0.5177, 0.341, 0.5196, 0.3407, 0.5214, 0.3396, 0.523, 0.3337, 0.5246, 0.3337, 0.5346, 0.3324, 0.5346, 0.3324, 0.5246, 0.3324, 0.5246, 0.3324, 0.5346, 0.3312, 0.5346, 0.3312, 0.5246, 0.3463, 0.5244, 0.3481, 0.524, 0.3497, 0.523, 0.3507, 0.5214, 0.3511, 0.5196, 0.3507, 0.5177, 0.3497, 0.5161, 0.3481, 0.5151, 0.3463, 0.5147, 0.3444, 0.5151, 0.3429, 0.5161, 0.3418, 0.5177, 0.3414, 0.5196, 0.3418, 0.5214, 0.3429, 0.523, 0.3444, 0.524, 0.3513, 0.5246, 0.3513, 0.5346, 0.35, 0.5346, 0.35, 0.5246, 0.35, 0.5246, 0.35, 0.5346, 0.3488, 0.5346, 0.3488, 0.5246, 0.3488, 0.5246, 0.3488, 0.5346, 0.3475, 0.5346, 0.3475, 0.5246, 0.3475, 0.5246, 0.3475, 0.5346, 0.3463, 0.5346, 0.3463, 0.5246, 0.3463, 0.5246, 0.3463, 0.5346, 0.345, 0.5346, 0.345, 0.5246, 0.345, 0.5246, 0.345, 0.5346, 0.3438, 0.5346, 0.3438, 0.5246, 0.3438, 0.5246, 0.3438, 0.5346, 0.3425, 0.5346, 0.3425, 0.5246, 0.3425, 0.5246, 0.3425, 0.5346, 0.3412, 0.5346, 0.3412, 0.5246, 0.3412, 0.5246, 0.3412, 0.5346, 0.34, 0.5346, 0.34, 0.5246, 0.34, 0.5246, 0.34, 0.5346, 0.3387, 0.5346, 0.3387, 0.5246, 0.3387, 0.5246, 0.3387, 0.5346, 0.3375, 0.5346, 0.3375, 0.5246, 0.3375, 0.5246, 0.3375, 0.5346, 0.3362, 0.5346, 0.3362, 0.5246, 0.3362, 0.5246, 0.3362, 0.5346, 0.335, 0.5346, 0.335, 0.5246, 0.335, 0.5246, 0.335, 0.5346, 0.3337, 0.5346, 0.3337, 0.5246, 0.3381, 0.524, 0.3362, 0.5244, 0.3344, 0.524, 0.3328, 0.523, 0.3318, 0.5214, 0.3314, 0.5196, 0.3318, 0.5177, 0.3328, 0.5161, 0.3344, 0.5151, 0.3362, 0.5147, 0.3381, 0.5151, 0.3396, 0.5161, 0.3407, 0.5177, 0.341, 0.5196, 0.3407, 0.5214, 0.3396, 0.523, 0.3337, 0.5246, 0.3337, 0.5346, 0.3324, 0.5346, 0.3324, 0.5246, 0.3324, 0.5246, 0.3324, 0.5346, 0.3312, 0.5346, 0.3312, 0.5246, 0.3463, 0.5244, 0.3481, 0.524, 0.3497, 0.523, 0.3507, 0.5214, 0.3511, 0.5196, 0.3507, 0.5177, 0.3497, 0.5161, 0.3481, 0.5151, 0.3463, 0.5147, 0.3444, 0.5151, 0.3429, 0.5161, 0.3418, 0.5177, 0.3414, 0.5196, 0.3418, 0.5214, 0.3429, 0.523, 0.3444, 0.524, 0.3513, 0.5246, 0.3513, 0.5346, 0.35, 0.5346, 0.35, 0.5246, 0.35, 0.5246, 0.35, 0.5346, 0.3488, 0.5346, 0.3488, 0.5246, 0.3488, 0.5246, 0.3488, 0.5346, 0.3475, 0.5346, 0.3475, 0.5246, 0.3475, 0.5246, 0.3475, 0.5346, 0.3463, 0.5346, 0.3463, 0.5246, 0.3463, 0.5246, 0.3463, 0.5346, 0.345, 0.5346, 0.345, 0.5246, 0.345, 0.5246, 0.345, 0.5346, 0.3438, 0.5346, 0.3438, 0.5246, 0.3438, 0.5246, 0.3438, 0.5346, 0.3425, 0.5346, 0.3425, 0.5246, 0.3425, 0.5246, 0.3425, 0.5346, 0.3412, 0.5346, 0.3412, 0.5246, 0.3412, 0.5246, 0.3412, 0.5346, 0.34, 0.5346, 0.34, 0.5246, 0.34, 0.5246, 0.34, 0.5346, 0.3387, 0.5346, 0.3387, 0.5246, 0.3387, 0.5246, 0.3387, 0.5346, 0.3375, 0.5346, 0.3375, 0.5246, 0.3375, 0.5246, 0.3375, 0.5346, 0.3362, 0.5346, 0.3362, 0.5246, 0.3362, 0.5246, 0.3362, 0.5346, 0.335, 0.5346, 0.335, 0.5246, 0.335, 0.5246, 0.335, 0.5346, 0.3337, 0.5346, 0.3337, 0.5246, 0.3381, 0.524, 0.3362, 0.5244, 0.3344, 0.524, 0.3328, 0.523, 0.3318, 0.5214, 0.3314, 0.5196, 0.3318, 0.5177, 0.3328, 0.5161, 0.3344, 0.5151, 0.3362, 0.5147, 0.3381, 0.5151, 0.3396, 0.5161, 0.3407, 0.5177, 0.341, 0.5196, 0.3407, 0.5214, 0.3396, 0.523, 0.3337, 0.5246, 0.3337, 0.5346, 0.3324, 0.5346, 0.3324, 0.5246, 0.3324, 0.5246, 0.3324, 0.5346, 0.3312, 0.5346, 0.3312, 0.5246, 0.3463, 0.5244, 0.3481, 0.524, 0.3497, 0.523, 0.3507, 0.5214, 0.3511, 0.5196, 0.3507, 0.5177, 0.3497, 0.5161, 0.3481, 0.5151, 0.3463, 0.5147, 0.3444, 0.5151, 0.3429, 0.5161, 0.3418, 0.5177, 0.3414, 0.5196, 0.3418, 0.5214, 0.3429, 0.523, 0.3444, 0.524, 0.3513, 0.5246, 0.3513, 0.5346, 0.35, 0.5346, 0.35, 0.5246, 0.35, 0.5246, 0.35, 0.5346, 0.3488, 0.5346, 0.3488, 0.5246, 0.3488, 0.5246, 0.3488, 0.5346, 0.3475, 0.5346, 0.3475, 0.5246, 0.3475, 0.5246, 0.3475, 0.5346, 0.3463, 0.5346, 0.3463, 0.5246, 0.3463, 0.5246, 0.3463, 0.5346, 0.345, 0.5346, 0.345, 0.5246, 0.345, 0.5246, 0.345, 0.5346, 0.3438, 0.5346, 0.3438, 0.5246, 0.3438, 0.5246, 0.3438, 0.5346, 0.3425, 0.5346, 0.3425, 0.5246, 0.3425, 0.5246, 0.3425, 0.5346, 0.3412, 0.5346, 0.3412, 0.5246, 0.3412, 0.5246, 0.3412, 0.5346, 0.34, 0.5346, 0.34, 0.5246, 0.34, 0.5246, 0.34, 0.5346, 0.3387, 0.5346, 0.3387, 0.5246, 0.3387, 0.5246, 0.3387, 0.5346, 0.3375, 0.5346, 0.3375, 0.5246, 0.3375, 0.5246, 0.3375, 0.5346, 0.3362, 0.5346, 0.3362, 0.5246, 0.3362, 0.5246, 0.3362, 0.5346, 0.335, 0.5346, 0.335, 0.5246, 0.335, 0.5246, 0.335, 0.5346, 0.3337, 0.5346, 0.3337, 0.5246, 0.3381, 0.524, 0.3362, 0.5244, 0.3344, 0.524, 0.3328, 0.523, 0.3318, 0.5214, 0.3314, 0.5196, 0.3318, 0.5177, 0.3328, 0.5161, 0.3344, 0.5151, 0.3362, 0.5147, 0.3381, 0.5151, 0.3396, 0.5161, 0.3407, 0.5177, 0.341, 0.5196, 0.3407, 0.5214, 0.3396, 0.523, 0.3337, 0.5246, 0.3337, 0.5346, 0.3324, 0.5346, 0.3324, 0.5246, 0.3324, 0.5246, 0.3324, 0.5346, 0.3312, 0.5346, 0.3312, 0.5246, 0.3463, 0.5244, 0.3481, 0.524, 0.3497, 0.523, 0.3507, 0.5214, 0.3511, 0.5196, 0.3507, 0.5177, 0.3497, 0.5161, 0.3481, 0.5151, 0.3463, 0.5147, 0.3444, 0.5151, 0.3429, 0.5161, 0.3418, 0.5177, 0.3414, 0.5196, 0.3418, 0.5214, 0.3429, 0.523, 0.3444, 0.524, 0.3513, 0.5246, 0.3513, 0.5346, 0.35, 0.5346, 0.35, 0.5246, 0.35, 0.5246, 0.35, 0.5346, 0.3488, 0.5346, 0.3488, 0.5246, 0.3488, 0.5246, 0.3488, 0.5346, 0.3475, 0.5346, 0.3475, 0.5246, 0.3475, 0.5246, 0.3475, 0.5346, 0.3463, 0.5346, 0.3463, 0.5246, 0.3463, 0.5246, 0.3463, 0.5346, 0.345, 0.5346, 0.345, 0.5246, 0.345, 0.5246, 0.345, 0.5346, 0.3438, 0.5346, 0.3438, 0.5246, 0.3438, 0.5246, 0.3438, 0.5346, 0.3425, 0.5346, 0.3425, 0.5246, 0.3425, 0.5246, 0.3425, 0.5346, 0.3412, 0.5346, 0.3412, 0.5246, 0.3412, 0.5246, 0.3412, 0.5346, 0.34, 0.5346, 0.34, 0.5246, 0.34, 0.5246, 0.34, 0.5346, 0.3387, 0.5346, 0.3387, 0.5246, 0.3387, 0.5246, 0.3387, 0.5346, 0.3375, 0.5346, 0.3375, 0.5246, 0.3375, 0.5246, 0.3375, 0.5346, 0.3362, 0.5346, 0.3362, 0.5246, 0.3362, 0.5246, 0.3362, 0.5346, 0.335, 0.5346, 0.335, 0.5246, 0.335, 0.5246, 0.335, 0.5346, 0.3337, 0.5346, 0.3337, 0.5246, 0.3381, 0.524, 0.3362, 0.5244, 0.3344, 0.524, 0.3328, 0.523, 0.3318, 0.5214, 0.3314, 0.5196, 0.3318, 0.5177, 0.3328, 0.5161, 0.3344, 0.5151, 0.3362, 0.5147, 0.3381, 0.5151, 0.3396, 0.5161, 0.3407, 0.5177, 0.341, 0.5196, 0.3407, 0.5214, 0.3396, 0.523, 0.3337, 0.5246, 0.3337, 0.5346, 0.3324, 0.5346, 0.3324, 0.5246, 0.3324, 0.5246, 0.3324, 0.5346, 0.3312, 0.5346, 0.3312, 0.5246, 0.3463, 0.5244, 0.3481, 0.524, 0.3497, 0.523, 0.3507, 0.5214, 0.3511, 0.5196, 0.3507, 0.5177, 0.3497, 0.5161, 0.3481, 0.5151, 0.3463, 0.5147, 0.3444, 0.5151, 0.3429, 0.5161, 0.3418, 0.5177, 0.3414, 0.5196, 0.3418, 0.5214, 0.3429, 0.523, 0.3444, 0.524, 0.3513, 0.5246, 0.3513, 0.5346, 0.35, 0.5346, 0.35, 0.5246, 0.35, 0.5246, 0.35, 0.5346, 0.3488, 0.5346, 0.3488, 0.5246, 0.3488, 0.5246, 0.3488, 0.5346, 0.3475, 0.5346, 0.3475, 0.5246, 0.3475, 0.5246, 0.3475, 0.5346, 0.3463, 0.5346, 0.3463, 0.5246, 0.3463, 0.5246, 0.3463, 0.5346, 0.345, 0.5346, 0.345, 0.5246, 0.345, 0.5246, 0.345, 0.5346, 0.3438, 0.5346, 0.3438, 0.5246, 0.3438, 0.5246, 0.3438, 0.5346, 0.3425, 0.5346, 0.3425, 0.5246, 0.3425, 0.5246, 0.3425, 0.5346, 0.3412, 0.5346, 0.3412, 0.5246, 0.3412, 0.5246, 0.3412, 0.5346, 0.34, 0.5346, 0.34, 0.5246, 0.34, 0.5246, 0.34, 0.5346, 0.3387, 0.5346, 0.3387, 0.5246, 0.3387, 0.5246, 0.3387, 0.5346, 0.3375, 0.5346, 0.3375, 0.5246, 0.3375, 0.5246, 0.3375, 0.5346, 0.3362, 0.5346, 0.3362, 0.5246, 0.3362, 0.5246, 0.3362, 0.5346, 0.335, 0.5346, 0.335, 0.5246, 0.335, 0.5246, 0.335, 0.5346, 0.3337, 0.5346, 0.3337, 0.5246, 0.3381, 0.524, 0.3362, 0.5244, 0.3344, 0.524, 0.3328, 0.523, 0.3318, 0.5214, 0.3314, 0.5196, 0.3318, 0.5177, 0.3328, 0.5161, 0.3344, 0.5151, 0.3362, 0.5147, 0.3381, 0.5151, 0.3396, 0.5161, 0.3407, 0.5177, 0.341, 0.5196, 0.3407, 0.5214, 0.3396, 0.523, 0.3337, 0.5246, 0.3337, 0.5346, 0.3324, 0.5346, 0.3324, 0.5246, 0.3324, 0.5246, 0.3324, 0.5346, 0.3312, 0.5346, 0.3312, 0.5246, 0.3463, 0.5244, 0.3481, 0.524, 0.3497, 0.523, 0.3507, 0.5214, 0.3511, 0.5196, 0.3507, 0.5177, 0.3497, 0.5161, 0.3481, 0.5151, 0.3463, 0.5147, 0.3444, 0.5151, 0.3429, 0.5161, 0.3418, 0.5177, 0.3414, 0.5196, 0.3418, 0.5214, 0.3429, 0.523, 0.3444, 0.524, 0.3513, 0.5246, 0.3513, 0.5346, 0.35, 0.5346, 0.35, 0.5246, 0.35, 0.5246, 0.35, 0.5346, 0.3488, 0.5346, 0.3488, 0.5246, 0.3488, 0.5246, 0.3488, 0.5346, 0.3475, 0.5346, 0.3475, 0.5246, 0.3475, 0.5246, 0.3475, 0.5346, 0.3463, 0.5346, 0.3463, 0.5246, 0.3463, 0.5246, 0.3463, 0.5346, 0.345, 0.5346, 0.345, 0.5246, 0.345, 0.5246, 0.345, 0.5346, 0.3438, 0.5346, 0.3438, 0.5246, 0.3438, 0.5246, 0.3438, 0.5346, 0.3425, 0.5346, 0.3425, 0.5246, 0.3425, 0.5246, 0.3425, 0.5346, 0.3412, 0.5346, 0.3412, 0.5246, 0.3412, 0.5246, 0.3412, 0.5346, 0.34, 0.5346, 0.34, 0.5246, 0.34, 0.5246, 0.34, 0.5346, 0.3387, 0.5346, 0.3387, 0.5246, 0.3387, 0.5246, 0.3387, 0.5346, 0.3375, 0.5346, 0.3375, 0.5246, 0.3375, 0.5246, 0.3375, 0.5346, 0.3362, 0.5346, 0.3362, 0.5246, 0.3362, 0.5246, 0.3362, 0.5346, 0.335, 0.5346, 0.335, 0.5246, 0.335, 0.5246, 0.335, 0.5346, 0.3337, 0.5346, 0.3337, 0.5246, 0.3381, 0.524, 0.3362, 0.5244, 0.3344, 0.524, 0.3328, 0.523, 0.3318, 0.5214, 0.3314, 0.5196, 0.3318, 0.5177, 0.3328, 0.5161, 0.3344, 0.5151, 0.3362, 0.5147, 0.3381, 0.5151, 0.3396, 0.5161, 0.3407, 0.5177, 0.341, 0.5196, 0.3407, 0.5214, 0.3396, 0.523, 0.3337, 0.5246, 0.3337, 0.5346, 0.3324, 0.5346, 0.3324, 0.5246, 0.3324, 0.5246, 0.3324, 0.5346, 0.3312, 0.5346, 0.3312, 0.5246, 0.3463, 0.5244, 0.3481, 0.524, 0.3497, 0.523, 0.3507, 0.5214, 0.3511, 0.5196, 0.3507, 0.5177, 0.3497, 0.5161, 0.3481, 0.5151, 0.3463, 0.5147, 0.3444, 0.5151, 0.3429, 0.5161, 0.3418, 0.5177, 0.3414, 0.5196, 0.3418, 0.5214, 0.3429, 0.523, 0.3444, 0.524, 0.3513, 0.5246, 0.3513, 0.5346, 0.35, 0.5346, 0.35, 0.5246, 0.35, 0.5246, 0.35, 0.5346, 0.3488, 0.5346, 0.3488, 0.5246, 0.3488, 0.5246, 0.3488, 0.5346, 0.3475, 0.5346, 0.3475, 0.5246, 0.3475, 0.5246, 0.3475, 0.5346, 0.3463, 0.5346, 0.3463, 0.5246, 0.3463, 0.5246, 0.3463, 0.5346, 0.345, 0.5346, 0.345, 0.5246, 0.345, 0.5246, 0.345, 0.5346, 0.3438, 0.5346, 0.3438, 0.5246, 0.3438, 0.5246, 0.3438, 0.5346, 0.3425, 0.5346, 0.3425, 0.5246, 0.3425, 0.5246, 0.3425, 0.5346, 0.3412, 0.5346, 0.3412, 0.5246, 0.3412, 0.5246, 0.3412, 0.5346, 0.34, 0.5346, 0.34, 0.5246, 0.34, 0.5246, 0.34, 0.5346, 0.3387, 0.5346, 0.3387, 0.5246, 0.3387, 0.5246, 0.3387, 0.5346, 0.3375, 0.5346, 0.3375, 0.5246, 0.3375, 0.5246, 0.3375, 0.5346, 0.3362, 0.5346, 0.3362, 0.5246, 0.3362, 0.5246, 0.3362, 0.5346, 0.335, 0.5346, 0.335, 0.5246, 0.335, 0.5246, 0.335, 0.5346, 0.3337, 0.5346, 0.3337, 0.5246, 0.3381, 0.524, 0.3362, 0.5244, 0.3344, 0.524, 0.3328, 0.523, 0.3318, 0.5214, 0.3314, 0.5196, 0.3318, 0.5177, 0.3328, 0.5161, 0.3344, 0.5151, 0.3362, 0.5147, 0.3381, 0.5151, 0.3396, 0.5161, 0.3407, 0.5177, 0.341, 0.5196, 0.3407, 0.5214, 0.3396, 0.523, 0.3337, 0.5246, 0.3337, 0.5346, 0.3324, 0.5346, 0.3324, 0.5246, 0.3324, 0.5246, 0.3324, 0.5346, 0.3312, 0.5346, 0.3312, 0.5246, 0.3463, 0.5244, 0.3481, 0.524, 0.3497, 0.523, 0.3507, 0.5214, 0.3511, 0.5196, 0.3507, 0.5177, 0.3497, 0.5161, 0.3481, 0.5151, 0.3463, 0.5147, 0.3444, 0.5151, 0.3429, 0.5161, 0.3418, 0.5177, 0.3414, 0.5196, 0.3418, 0.5214, 0.3429, 0.523, 0.3444, 0.524])
me_cylinder_003.materials.append(mat_material_001)
me_cylinder_003.use_remesh_fix_poles = True
me_cylinder_003.use_remesh_preserve_attributes = False
me_cylinder_003.use_mirror_vertex_groups = False
me_cylinder_003.update()

# ---- objects
ob_cylinder_003 = bpy.data.objects.new('Cylinder.003', me_cylinder_003)

# ---- transforms, parenting, visibility, modifiers, constraints
ob_cylinder_003.location = (0.0, 0.0, 0.0)
ob_cylinder_003.lineart.crease_threshold = 0.0

# ---- collection membership
col_collection.objects.link(ob_cylinder_003)

# ---- scene / render settings (as saved in the file)
scene.frame_start = 1; scene.frame_end = 250; scene.frame_set(1)
scene.render.engine = 'BLENDER_EEVEE_NEXT'
scene.cycles.use_denoising = False
scene.cycles.samples = 128
scene.cycles.sampling_pattern = 'TABULATED_SOBOL'
scene.cycles.use_adaptive_sampling = False
scene.cycles.use_light_tree = False
scene.view_settings.view_transform = 'Filmic'
bpy.context.view_layer.update()

# ---- added for rendering (the .blend has no active camera and no usable light): camera, sun
cam_auto = bpy.data.cameras.new('AutoCamera')
cam_auto.lens = 50.0
cam_auto.sensor_width = 36.0
cam_auto.clip_end = 1000.0
ob_auto_camera = bpy.data.objects.new('AutoCamera', cam_auto)
scene.collection.objects.link(ob_auto_camera)
ob_auto_camera.location = (4.08922, -4.90336, 3.54174)
ob_auto_camera.rotation_euler = (1.09748, -7.21219e-08, 0.694738)
scene.camera = ob_auto_camera
light_auto_sun = bpy.data.lights.new('AutoSun', 'SUN')
light_auto_sun.energy = 3.0
light_auto_sun.angle = 0.0523599
ob_auto_sun = bpy.data.objects.new('AutoSun', light_auto_sun)
scene.collection.objects.link(ob_auto_sun)
ob_auto_sun.rotation_euler = (0.872665, 0.174533, 0.523599)
bpy.context.view_layer.update()
